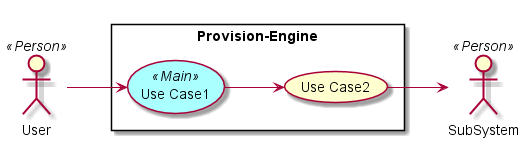

The diagram above was rendered by PlantUML. Its source (embedded in the PNG):
@startuml

left to right direction

skinparam usecase {
  BackgroudnColor #ffffaa
  BackgroundColor<<Main>> #aaffff
}
actor :User: <<Person>>
actor :SubSystem: <<Person>>


rectangle "Provision-Engine" {
UseCase UC1 <<Main>> as "Use Case1"
UseCase UC2  as "Use Case2"


User --> UC1
UC1 --> UC2
UC2 --> SubSystem
}

@enduml